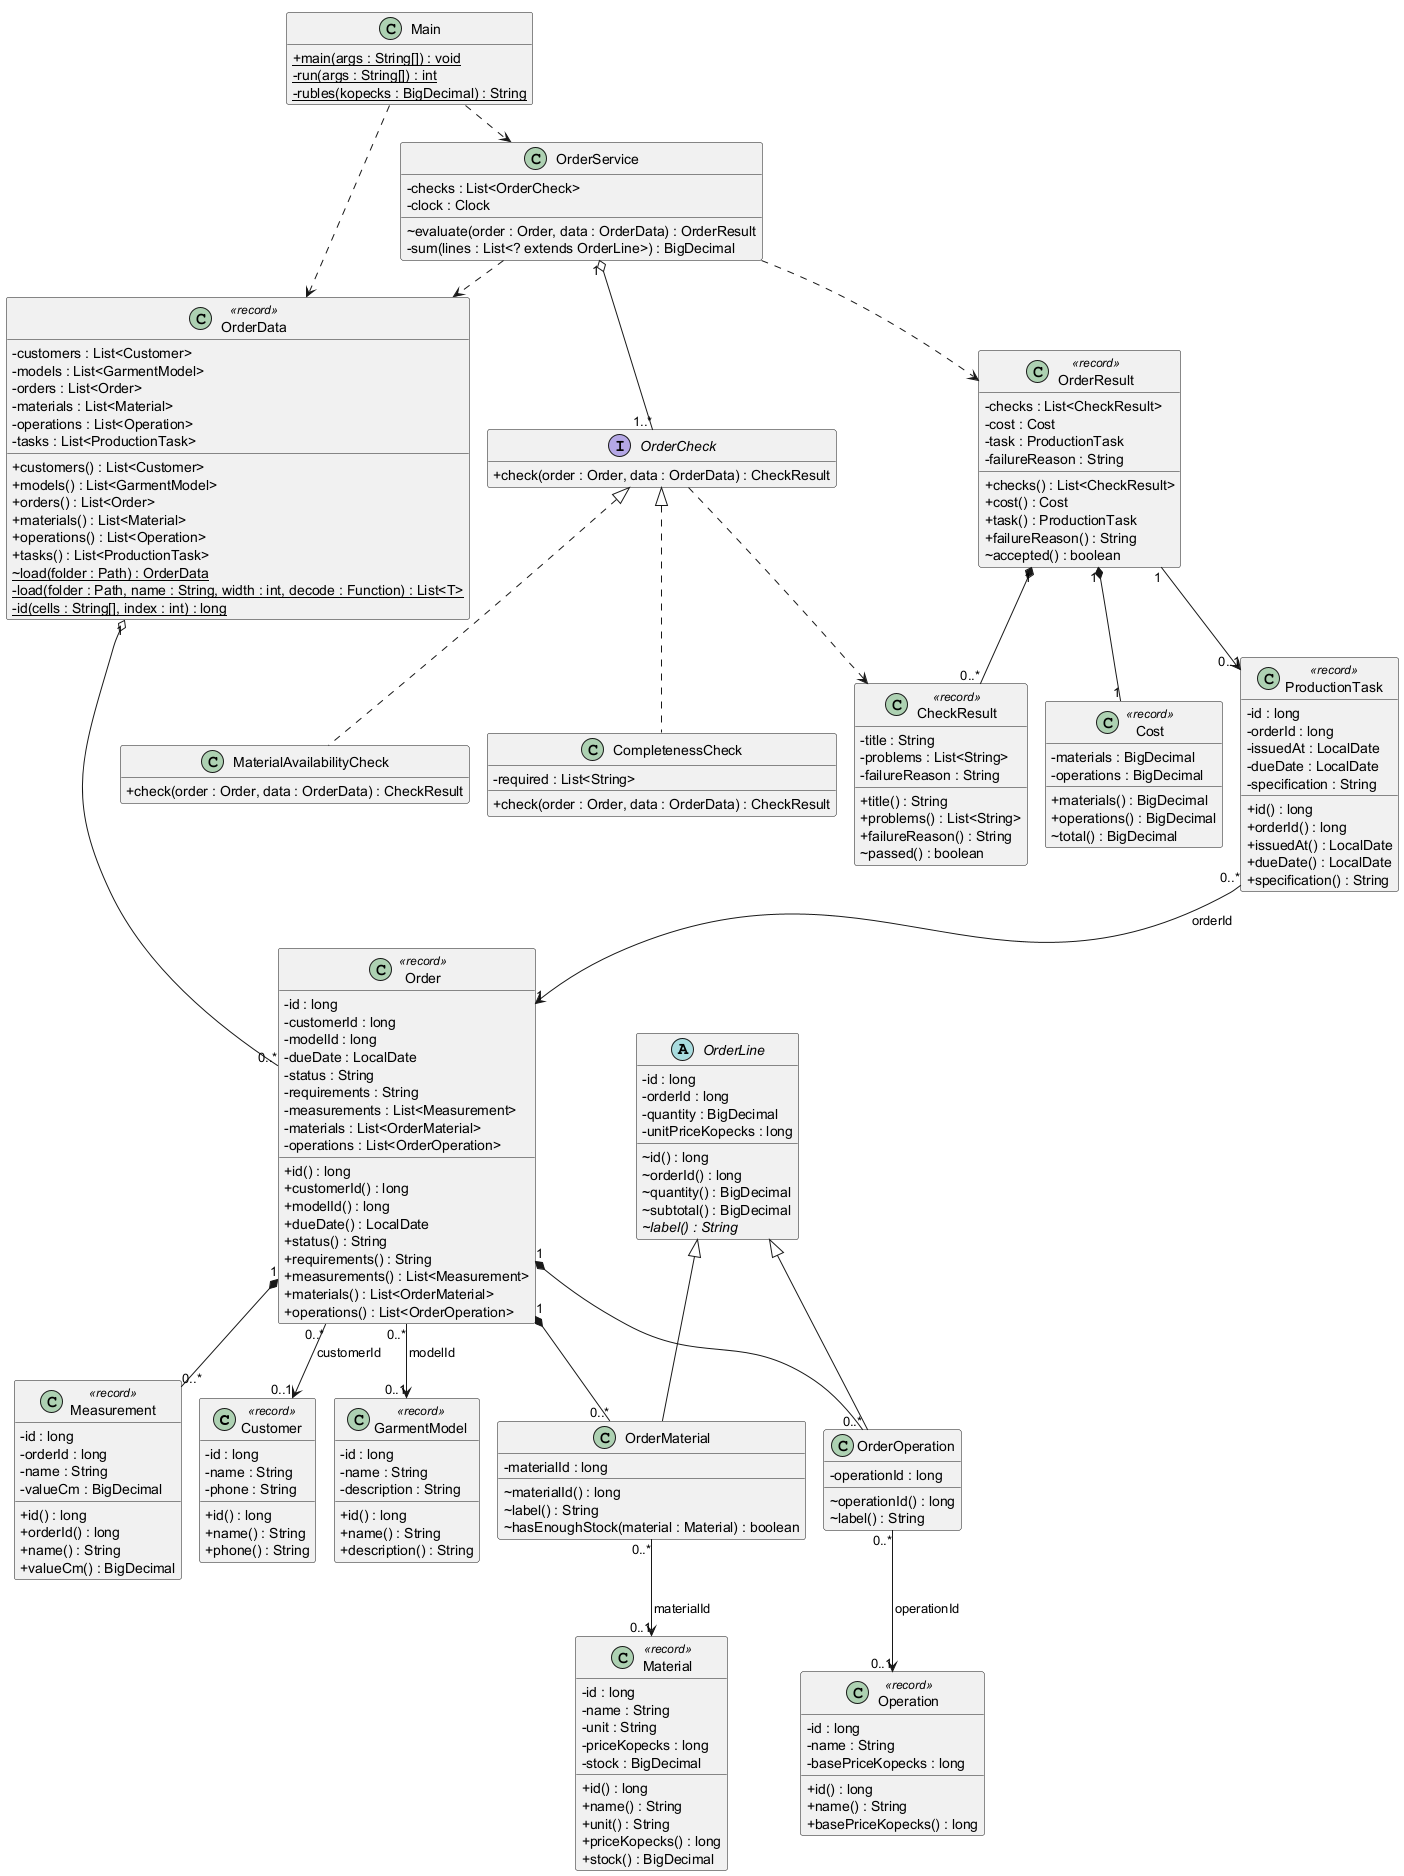

The diagram above was rendered by PlantUML. Its source (embedded in the PNG):
@startuml
!pragma layout smetana
skinparam classAttributeIconSize 0
skinparam shadowing false
hide empty members
class Customer <<record>> {
  -id : long
  -name : String
  -phone : String
  +id() : long
  +name() : String
  +phone() : String
}
class GarmentModel <<record>> {
  -id : long
  -name : String
  -description : String
  +id() : long
  +name() : String
  +description() : String
}
class Order <<record>> {
  -id : long
  -customerId : long
  -modelId : long
  -dueDate : LocalDate
  -status : String
  -requirements : String
  -measurements : List<Measurement>
  -materials : List<OrderMaterial>
  -operations : List<OrderOperation>
  +id() : long
  +customerId() : long
  +modelId() : long
  +dueDate() : LocalDate
  +status() : String
  +requirements() : String
  +measurements() : List<Measurement>
  +materials() : List<OrderMaterial>
  +operations() : List<OrderOperation>
}
class Measurement <<record>> {
  -id : long
  -orderId : long
  -name : String
  -valueCm : BigDecimal
  +id() : long
  +orderId() : long
  +name() : String
  +valueCm() : BigDecimal
}
class Material <<record>> {
  -id : long
  -name : String
  -unit : String
  -priceKopecks : long
  -stock : BigDecimal
  +id() : long
  +name() : String
  +unit() : String
  +priceKopecks() : long
  +stock() : BigDecimal
}
class Operation <<record>> {
  -id : long
  -name : String
  -basePriceKopecks : long
  +id() : long
  +name() : String
  +basePriceKopecks() : long
}
class ProductionTask <<record>> {
  -id : long
  -orderId : long
  -issuedAt : LocalDate
  -dueDate : LocalDate
  -specification : String
  +id() : long
  +orderId() : long
  +issuedAt() : LocalDate
  +dueDate() : LocalDate
  +specification() : String
}
abstract class OrderLine {
  -id : long
  -orderId : long
  -quantity : BigDecimal
  -unitPriceKopecks : long
  ~id() : long
  ~orderId() : long
  ~quantity() : BigDecimal
  ~subtotal() : BigDecimal
  {abstract} ~label() : String
}
class OrderMaterial {
  -materialId : long
  ~materialId() : long
  ~label() : String
  ~hasEnoughStock(material : Material) : boolean
}
class OrderOperation {
  -operationId : long
  ~operationId() : long
  ~label() : String
}
interface OrderCheck {
  +check(order : Order, data : OrderData) : CheckResult
}
class CompletenessCheck {
  -required : List<String>
  +check(order : Order, data : OrderData) : CheckResult
}
class MaterialAvailabilityCheck {
  +check(order : Order, data : OrderData) : CheckResult
}
class CheckResult <<record>> {
  -title : String
  -problems : List<String>
  -failureReason : String
  +title() : String
  +problems() : List<String>
  +failureReason() : String
  ~passed() : boolean
}
class OrderService {
  -checks : List<OrderCheck>
  -clock : Clock
  ~evaluate(order : Order, data : OrderData) : OrderResult
  -sum(lines : List<? extends OrderLine>) : BigDecimal
}
class OrderResult <<record>> {
  -checks : List<CheckResult>
  -cost : Cost
  -task : ProductionTask
  -failureReason : String
  +checks() : List<CheckResult>
  +cost() : Cost
  +task() : ProductionTask
  +failureReason() : String
  ~accepted() : boolean
}
class Cost <<record>> {
  -materials : BigDecimal
  -operations : BigDecimal
  +materials() : BigDecimal
  +operations() : BigDecimal
  ~total() : BigDecimal
}
class OrderData <<record>> {
  -customers : List<Customer>
  -models : List<GarmentModel>
  -orders : List<Order>
  -materials : List<Material>
  -operations : List<Operation>
  -tasks : List<ProductionTask>
  +customers() : List<Customer>
  +models() : List<GarmentModel>
  +orders() : List<Order>
  +materials() : List<Material>
  +operations() : List<Operation>
  +tasks() : List<ProductionTask>
  {static} ~load(folder : Path) : OrderData
  {static} -load(folder : Path, name : String, width : int, decode : Function) : List<T>
  {static} -id(cells : String[], index : int) : long
}
class Main {
  {static} +main(args : String[]) : void
  {static} -run(args : String[]) : int
  {static} -rubles(kopecks : BigDecimal) : String
}
Order "0..*" --> "0..1" Customer : customerId
Order "0..*" --> "0..1" GarmentModel : modelId
Order "1" *-- "0..*" Measurement
Order "1" *-- "0..*" OrderMaterial
Order "1" *-- "0..*" OrderOperation
OrderLine <|-- OrderMaterial
OrderLine <|-- OrderOperation
OrderMaterial "0..*" --> "0..1" Material : materialId
OrderOperation "0..*" --> "0..1" Operation : operationId
ProductionTask "0..*" --> "1" Order : orderId
OrderService "1" o-- "1..*" OrderCheck
OrderCheck <|.. CompletenessCheck
OrderCheck <|.. MaterialAvailabilityCheck
OrderCheck ..> CheckResult
OrderService ..> OrderResult
OrderResult "1" *-- "1" Cost
OrderResult "1" *-- "0..*" CheckResult
OrderResult "1" --> "0..1" ProductionTask
OrderData "1" o-- "0..*" Order
OrderService ..> OrderData
Main ..> OrderService
Main ..> OrderData
@enduml